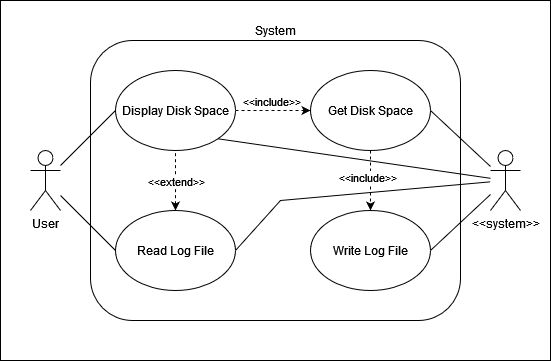

The diagram above was exported from draw.io. Its source (the exported page's mxGraphModel, read from the mxfile embedded in the PNG):
<mxGraphModel dx="1194" dy="901" grid="1" gridSize="10" guides="1" tooltips="1" connect="1" arrows="1" fold="1" page="1" pageScale="1" pageWidth="850" pageHeight="1100" math="0" shadow="0">
  <root>
    <mxCell id="0" />
    <mxCell id="1" parent="0" />
    <mxCell id="KY07DgYr8ESf3Z8mb6qQ-1" value="" style="rounded=0;whiteSpace=wrap;html=1;" vertex="1" parent="1">
      <mxGeometry x="80" y="40" width="550" height="360" as="geometry" />
    </mxCell>
    <mxCell id="KY07DgYr8ESf3Z8mb6qQ-2" value="System" style="rounded=1;whiteSpace=wrap;html=1;labelPosition=center;verticalLabelPosition=top;align=center;verticalAlign=bottom;" vertex="1" parent="1">
      <mxGeometry x="170" y="80" width="370" height="280" as="geometry" />
    </mxCell>
    <mxCell id="KY07DgYr8ESf3Z8mb6qQ-3" value="User" style="shape=umlActor;verticalLabelPosition=bottom;verticalAlign=top;html=1;outlineConnect=0;" vertex="1" parent="1">
      <mxGeometry x="110" y="190" width="30" height="60" as="geometry" />
    </mxCell>
    <mxCell id="KY07DgYr8ESf3Z8mb6qQ-4" value="Display Disk Space" style="ellipse;whiteSpace=wrap;html=1;" vertex="1" parent="1">
      <mxGeometry x="195" y="110" width="120" height="80" as="geometry" />
    </mxCell>
    <mxCell id="KY07DgYr8ESf3Z8mb6qQ-5" value="Get Disk Space" style="ellipse;whiteSpace=wrap;html=1;" vertex="1" parent="1">
      <mxGeometry x="390" y="110" width="120" height="80" as="geometry" />
    </mxCell>
    <mxCell id="KY07DgYr8ESf3Z8mb6qQ-6" value="Read Log File" style="ellipse;whiteSpace=wrap;html=1;" vertex="1" parent="1">
      <mxGeometry x="195" y="250" width="120" height="80" as="geometry" />
    </mxCell>
    <mxCell id="KY07DgYr8ESf3Z8mb6qQ-7" value="" style="endArrow=none;html=1;rounded=0;entryX=0;entryY=0.5;entryDx=0;entryDy=0;endFill=0;" edge="1" parent="1" source="KY07DgYr8ESf3Z8mb6qQ-3" target="KY07DgYr8ESf3Z8mb6qQ-4">
      <mxGeometry width="50" height="50" relative="1" as="geometry">
        <mxPoint x="340" y="330" as="sourcePoint" />
        <mxPoint x="390" y="280" as="targetPoint" />
      </mxGeometry>
    </mxCell>
    <mxCell id="KY07DgYr8ESf3Z8mb6qQ-8" value="" style="endArrow=none;html=1;rounded=0;entryX=0;entryY=0.5;entryDx=0;entryDy=0;endFill=0;" edge="1" parent="1" source="KY07DgYr8ESf3Z8mb6qQ-3" target="KY07DgYr8ESf3Z8mb6qQ-6">
      <mxGeometry width="50" height="50" relative="1" as="geometry">
        <mxPoint x="340" y="330" as="sourcePoint" />
        <mxPoint x="390" y="280" as="targetPoint" />
      </mxGeometry>
    </mxCell>
    <mxCell id="KY07DgYr8ESf3Z8mb6qQ-9" value="" style="endArrow=classic;dashed=1;html=1;rounded=0;entryX=0;entryY=0.5;entryDx=0;entryDy=0;exitX=1;exitY=0.5;exitDx=0;exitDy=0;endFill=1;" edge="1" parent="1" target="KY07DgYr8ESf3Z8mb6qQ-5">
      <mxGeometry width="50" height="50" relative="1" as="geometry">
        <mxPoint x="315" y="150" as="sourcePoint" />
        <mxPoint x="380" y="150" as="targetPoint" />
      </mxGeometry>
    </mxCell>
    <mxCell id="KY07DgYr8ESf3Z8mb6qQ-10" value="&amp;lt;&amp;lt;include&amp;gt;&amp;gt;" style="edgeLabel;html=1;align=center;verticalAlign=middle;resizable=0;points=[];" connectable="0" vertex="1" parent="KY07DgYr8ESf3Z8mb6qQ-9">
      <mxGeometry x="0.6055" y="-2" relative="1" as="geometry">
        <mxPoint x="-25" y="-12" as="offset" />
      </mxGeometry>
    </mxCell>
    <mxCell id="KY07DgYr8ESf3Z8mb6qQ-11" value="" style="endArrow=none;dashed=1;html=1;rounded=0;exitX=0.5;exitY=0;exitDx=0;exitDy=0;entryX=0.5;entryY=1;entryDx=0;entryDy=0;endFill=0;startArrow=classic;startFill=1;" edge="1" parent="1" source="KY07DgYr8ESf3Z8mb6qQ-6" target="KY07DgYr8ESf3Z8mb6qQ-4">
      <mxGeometry width="50" height="50" relative="1" as="geometry">
        <mxPoint x="340" y="330" as="sourcePoint" />
        <mxPoint x="390" y="280" as="targetPoint" />
      </mxGeometry>
    </mxCell>
    <mxCell id="KY07DgYr8ESf3Z8mb6qQ-12" value="&amp;lt;&amp;lt;extend&amp;gt;&amp;gt;" style="edgeLabel;html=1;align=center;verticalAlign=middle;resizable=0;points=[];" connectable="0" vertex="1" parent="KY07DgYr8ESf3Z8mb6qQ-11">
      <mxGeometry x="-0.3" y="2" relative="1" as="geometry">
        <mxPoint x="2" y="-9" as="offset" />
      </mxGeometry>
    </mxCell>
    <mxCell id="KY07DgYr8ESf3Z8mb6qQ-13" value="Write Log File" style="ellipse;whiteSpace=wrap;html=1;" vertex="1" parent="1">
      <mxGeometry x="390" y="250" width="120" height="80" as="geometry" />
    </mxCell>
    <mxCell id="KY07DgYr8ESf3Z8mb6qQ-14" value="" style="endArrow=classic;dashed=1;html=1;rounded=0;entryX=0.5;entryY=0;entryDx=0;entryDy=0;endFill=1;exitX=0.5;exitY=1;exitDx=0;exitDy=0;" edge="1" parent="1" source="KY07DgYr8ESf3Z8mb6qQ-5" target="KY07DgYr8ESf3Z8mb6qQ-13">
      <mxGeometry width="50" height="50" relative="1" as="geometry">
        <mxPoint x="340" y="330" as="sourcePoint" />
        <mxPoint x="390" y="280" as="targetPoint" />
      </mxGeometry>
    </mxCell>
    <mxCell id="KY07DgYr8ESf3Z8mb6qQ-15" value="&amp;lt;&amp;lt;include&amp;gt;&amp;gt;" style="edgeLabel;html=1;align=center;verticalAlign=middle;resizable=0;points=[];" connectable="0" vertex="1" parent="KY07DgYr8ESf3Z8mb6qQ-14">
      <mxGeometry x="0.0432" y="-4" relative="1" as="geometry">
        <mxPoint y="-5" as="offset" />
      </mxGeometry>
    </mxCell>
    <mxCell id="KY07DgYr8ESf3Z8mb6qQ-16" value="&amp;lt;&amp;lt;system&amp;gt;&amp;gt;" style="shape=umlActor;verticalLabelPosition=bottom;verticalAlign=top;html=1;outlineConnect=0;" vertex="1" parent="1">
      <mxGeometry x="570" y="190" width="30" height="60" as="geometry" />
    </mxCell>
    <mxCell id="KY07DgYr8ESf3Z8mb6qQ-17" value="" style="endArrow=none;html=1;rounded=0;entryX=1;entryY=0.5;entryDx=0;entryDy=0;" edge="1" parent="1" source="KY07DgYr8ESf3Z8mb6qQ-16" target="KY07DgYr8ESf3Z8mb6qQ-5">
      <mxGeometry width="50" height="50" relative="1" as="geometry">
        <mxPoint x="340" y="330" as="sourcePoint" />
        <mxPoint x="390" y="280" as="targetPoint" />
      </mxGeometry>
    </mxCell>
    <mxCell id="KY07DgYr8ESf3Z8mb6qQ-18" value="" style="endArrow=none;html=1;rounded=0;entryX=1;entryY=0.5;entryDx=0;entryDy=0;" edge="1" parent="1" source="KY07DgYr8ESf3Z8mb6qQ-16" target="KY07DgYr8ESf3Z8mb6qQ-13">
      <mxGeometry width="50" height="50" relative="1" as="geometry">
        <mxPoint x="570" y="220" as="sourcePoint" />
        <mxPoint x="510" y="160" as="targetPoint" />
      </mxGeometry>
    </mxCell>
    <mxCell id="KY07DgYr8ESf3Z8mb6qQ-19" value="" style="endArrow=none;html=1;rounded=0;exitX=1;exitY=1;exitDx=0;exitDy=0;" edge="1" parent="1" source="KY07DgYr8ESf3Z8mb6qQ-4" target="KY07DgYr8ESf3Z8mb6qQ-16">
      <mxGeometry width="50" height="50" relative="1" as="geometry">
        <mxPoint x="340" y="330" as="sourcePoint" />
        <mxPoint x="390" y="280" as="targetPoint" />
      </mxGeometry>
    </mxCell>
    <mxCell id="KY07DgYr8ESf3Z8mb6qQ-20" value="" style="endArrow=none;html=1;rounded=0;exitX=1;exitY=0.5;exitDx=0;exitDy=0;" edge="1" parent="1" source="KY07DgYr8ESf3Z8mb6qQ-6" target="KY07DgYr8ESf3Z8mb6qQ-16">
      <mxGeometry width="50" height="50" relative="1" as="geometry">
        <mxPoint x="307" y="188" as="sourcePoint" />
        <mxPoint x="580" y="228" as="targetPoint" />
        <Array as="points">
          <mxPoint x="360" y="240" />
        </Array>
      </mxGeometry>
    </mxCell>
  </root>
</mxGraphModel>